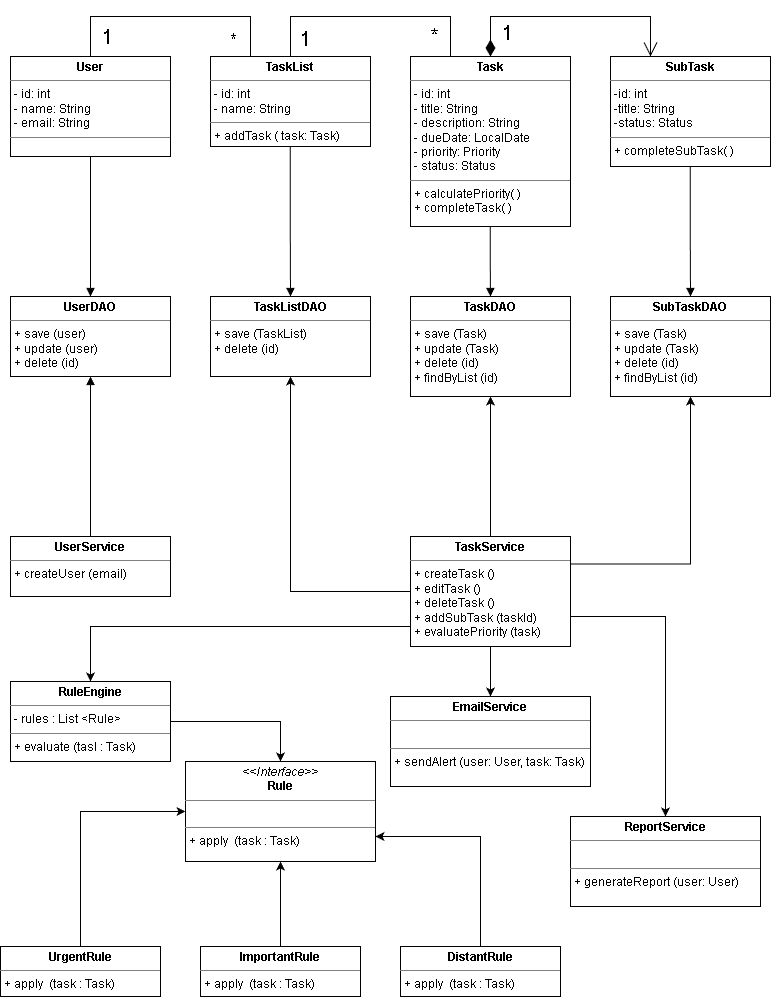

The diagram above was exported from draw.io. Its source (the exported page's mxGraphModel, read from the mxfile embedded in the PNG):
<mxGraphModel dx="1097" dy="591" grid="1" gridSize="10" guides="1" tooltips="1" connect="1" arrows="1" fold="1" page="1" pageScale="1" pageWidth="827" pageHeight="1169" math="0" shadow="0">
  <root>
    <mxCell id="0" />
    <mxCell id="1" parent="0" />
    <mxCell id="B_7fiBuf88TYUXgeCZts-1" parent="1" style="verticalAlign=top;align=left;overflow=fill;html=1;whiteSpace=wrap;" value="&lt;p style=&quot;margin:0px;margin-top:4px;text-align:center;&quot;&gt;&lt;b&gt;User&lt;/b&gt;&lt;/p&gt;&lt;hr size=&quot;1&quot; style=&quot;border-style:solid;&quot;&gt;&lt;p style=&quot;margin:0px;margin-left:4px;&quot;&gt;- id: int&lt;/p&gt;&lt;p style=&quot;margin:0px;margin-left:4px;&quot;&gt;- name: String&lt;/p&gt;&lt;p style=&quot;margin:0px;margin-left:4px;&quot;&gt;- email: String&lt;/p&gt;&lt;hr size=&quot;1&quot; style=&quot;border-style:solid;&quot;&gt;&lt;p style=&quot;margin:0px;margin-left:4px;&quot;&gt;&lt;br&gt;&lt;/p&gt;" vertex="1">
      <mxGeometry height="100" width="160" x="40" y="138" as="geometry" />
    </mxCell>
    <mxCell id="B_7fiBuf88TYUXgeCZts-2" parent="1" style="verticalAlign=top;align=left;overflow=fill;html=1;whiteSpace=wrap;" value="&lt;p style=&quot;margin:0px;margin-top:4px;text-align:center;&quot;&gt;&lt;b&gt;TaskList&lt;/b&gt;&lt;/p&gt;&lt;hr size=&quot;1&quot; style=&quot;border-style:solid;&quot;&gt;&lt;p style=&quot;margin:0px;margin-left:4px;&quot;&gt;- id: int&lt;/p&gt;&lt;p style=&quot;margin:0px;margin-left:4px;&quot;&gt;- name: String&lt;/p&gt;&lt;hr size=&quot;1&quot; style=&quot;border-style:solid;&quot;&gt;&lt;p style=&quot;margin:0px;margin-left:4px;&quot;&gt;+ addTask ( task: Task)&lt;/p&gt;" vertex="1">
      <mxGeometry height="90" width="160" x="240" y="138" as="geometry" />
    </mxCell>
    <mxCell id="B_7fiBuf88TYUXgeCZts-3" parent="1" style="verticalAlign=top;align=left;overflow=fill;html=1;whiteSpace=wrap;" value="&lt;p style=&quot;margin:0px;margin-top:4px;text-align:center;&quot;&gt;&lt;b&gt;Task&lt;/b&gt;&lt;/p&gt;&lt;hr size=&quot;1&quot; style=&quot;border-style:solid;&quot;&gt;&lt;p style=&quot;margin:0px;margin-left:4px;&quot;&gt;- id: int&lt;/p&gt;&lt;p style=&quot;margin:0px;margin-left:4px;&quot;&gt;- title: String&lt;/p&gt;&lt;p style=&quot;margin:0px;margin-left:4px;&quot;&gt;- description: String&lt;/p&gt;&lt;p style=&quot;margin:0px;margin-left:4px;&quot;&gt;- dueDate: LocalDate&lt;/p&gt;&lt;p style=&quot;margin:0px;margin-left:4px;&quot;&gt;- priority: Priority&lt;/p&gt;&lt;p style=&quot;margin:0px;margin-left:4px;&quot;&gt;- status: Status&lt;/p&gt;&lt;hr size=&quot;1&quot; style=&quot;border-style:solid;&quot;&gt;&lt;p style=&quot;margin:0px;margin-left:4px;&quot;&gt;+ calculatePriority( )&lt;/p&gt;&lt;p style=&quot;margin:0px;margin-left:4px;&quot;&gt;+ completeTask( )&lt;/p&gt;" vertex="1">
      <mxGeometry height="170" width="160" x="440" y="138" as="geometry" />
    </mxCell>
    <mxCell id="B_7fiBuf88TYUXgeCZts-4" parent="1" style="verticalAlign=top;align=left;overflow=fill;html=1;whiteSpace=wrap;" value="&lt;p style=&quot;margin:0px;margin-top:4px;text-align:center;&quot;&gt;&lt;b&gt;SubTask&lt;/b&gt;&lt;/p&gt;&lt;hr size=&quot;1&quot; style=&quot;border-style:solid;&quot;&gt;&lt;p style=&quot;margin:0px;margin-left:4px;&quot;&gt;-id: int&lt;/p&gt;&lt;p style=&quot;margin:0px;margin-left:4px;&quot;&gt;-title: String&lt;/p&gt;&lt;p style=&quot;margin:0px;margin-left:4px;&quot;&gt;-status: Status&lt;/p&gt;&lt;hr size=&quot;1&quot; style=&quot;border-style:solid;&quot;&gt;&lt;p style=&quot;margin:0px;margin-left:4px;&quot;&gt;+ completeSubTask( )&lt;/p&gt;" vertex="1">
      <mxGeometry height="110" width="160" x="640" y="138" as="geometry" />
    </mxCell>
    <mxCell id="B_7fiBuf88TYUXgeCZts-19" parent="1" style="verticalAlign=top;align=left;overflow=fill;html=1;whiteSpace=wrap;" value="&lt;p style=&quot;margin:0px;margin-top:4px;text-align:center;&quot;&gt;&lt;i&gt;&amp;lt;&amp;lt;Interface&amp;gt;&amp;gt;&lt;/i&gt;&lt;br&gt;&lt;b&gt;Rule&lt;/b&gt;&lt;/p&gt;&lt;hr size=&quot;1&quot; style=&quot;border-style:solid;&quot;&gt;&lt;p style=&quot;margin:0px;margin-left:4px;&quot;&gt;&lt;br&gt;&lt;/p&gt;&lt;hr size=&quot;1&quot; style=&quot;border-style:solid;&quot;&gt;&lt;p style=&quot;margin:0px;margin-left:4px;&quot;&gt;+ apply&amp;nbsp; (task : Task)&lt;/p&gt;" vertex="1">
      <mxGeometry height="100" width="190" x="215" y="843" as="geometry" />
    </mxCell>
    <mxCell id="B_7fiBuf88TYUXgeCZts-25" parent="1" style="verticalAlign=top;align=left;overflow=fill;html=1;whiteSpace=wrap;" value="&lt;p style=&quot;margin:0px;margin-top:4px;text-align:center;&quot;&gt;&lt;b&gt;ReportService&lt;/b&gt;&lt;/p&gt;&lt;hr size=&quot;1&quot; style=&quot;border-style:solid;&quot;&gt;&lt;p style=&quot;margin:0px;margin-left:4px;&quot;&gt;&lt;br&gt;&lt;/p&gt;&lt;hr size=&quot;1&quot; style=&quot;border-style:solid;&quot;&gt;&lt;p style=&quot;margin:0px;margin-left:4px;&quot;&gt;+ generateReport (user: User)&lt;/p&gt;" vertex="1">
      <mxGeometry height="90" width="190" x="600" y="898" as="geometry" />
    </mxCell>
    <mxCell id="B_7fiBuf88TYUXgeCZts-26" parent="1" style="verticalAlign=top;align=left;overflow=fill;html=1;whiteSpace=wrap;" value="&lt;p style=&quot;margin:0px;margin-top:4px;text-align:center;&quot;&gt;&lt;b&gt;EmailService&lt;/b&gt;&lt;/p&gt;&lt;hr size=&quot;1&quot; style=&quot;border-style:solid;&quot;&gt;&lt;p style=&quot;margin:0px;margin-left:4px;&quot;&gt;&lt;br&gt;&lt;/p&gt;&lt;hr size=&quot;1&quot; style=&quot;border-style:solid;&quot;&gt;&lt;p style=&quot;margin:0px;margin-left:4px;&quot;&gt;+ sendAlert (user: User, task: Task)&lt;/p&gt;" vertex="1">
      <mxGeometry height="90" width="200" x="420" y="778" as="geometry" />
    </mxCell>
    <mxCell id="lWsl19LdhfWOnW36EC-t-1" parent="1" style="verticalAlign=top;align=left;overflow=fill;html=1;whiteSpace=wrap;" value="&lt;p style=&quot;margin:0px;margin-top:4px;text-align:center;&quot;&gt;&lt;b&gt;UserDAO&lt;/b&gt;&lt;/p&gt;&lt;hr size=&quot;1&quot; style=&quot;border-style:solid;&quot;&gt;&lt;p style=&quot;margin:0px;margin-left:4px;&quot;&gt;+ save (user)&lt;/p&gt;&lt;p style=&quot;margin:0px;margin-left:4px;&quot;&gt;+ update (user)&lt;/p&gt;&lt;p style=&quot;margin:0px;margin-left:4px;&quot;&gt;+ delete (id)&lt;/p&gt;&lt;p style=&quot;margin:0px;margin-left:4px;&quot;&gt;&lt;br&gt;&lt;/p&gt;" vertex="1">
      <mxGeometry height="80" width="160" x="40" y="378" as="geometry" />
    </mxCell>
    <mxCell id="lWsl19LdhfWOnW36EC-t-2" edge="1" parent="1" source="B_7fiBuf88TYUXgeCZts-1" style="endArrow=none;html=1;edgeStyle=orthogonalEdgeStyle;rounded=0;exitX=0.5;exitY=0;exitDx=0;exitDy=0;entryX=0.25;entryY=0;entryDx=0;entryDy=0;" target="B_7fiBuf88TYUXgeCZts-2" value="">
      <mxGeometry relative="1" as="geometry">
        <Array as="points">
          <mxPoint x="120" y="98" />
          <mxPoint x="280" y="98" />
        </Array>
        <mxPoint x="150" y="98" as="sourcePoint" />
        <mxPoint x="340" y="98" as="targetPoint" />
      </mxGeometry>
    </mxCell>
    <mxCell id="lWsl19LdhfWOnW36EC-t-3" connectable="0" parent="lWsl19LdhfWOnW36EC-t-2" style="edgeLabel;resizable=0;html=1;align=left;verticalAlign=bottom;" value="&lt;font style=&quot;font-size: 20px;&quot;&gt;1&lt;/font&gt;" vertex="1">
      <mxGeometry relative="1" x="-1" as="geometry">
        <mxPoint x="10" y="-6" as="offset" />
      </mxGeometry>
    </mxCell>
    <mxCell id="lWsl19LdhfWOnW36EC-t-4" connectable="0" parent="lWsl19LdhfWOnW36EC-t-2" style="edgeLabel;resizable=0;html=1;align=right;verticalAlign=bottom;" value="&lt;font style=&quot;font-size: 19px;&quot;&gt;*&lt;/font&gt;" vertex="1">
      <mxGeometry relative="1" x="1" as="geometry">
        <mxPoint x="-13" y="-3" as="offset" />
      </mxGeometry>
    </mxCell>
    <mxCell id="lWsl19LdhfWOnW36EC-t-7" edge="1" parent="1" source="B_7fiBuf88TYUXgeCZts-2" style="endArrow=none;html=1;edgeStyle=orthogonalEdgeStyle;rounded=0;entryX=0.25;entryY=0;entryDx=0;entryDy=0;exitX=0.5;exitY=0;exitDx=0;exitDy=0;" target="B_7fiBuf88TYUXgeCZts-3" value="">
      <mxGeometry relative="1" as="geometry">
        <Array as="points">
          <mxPoint x="320" y="98" />
          <mxPoint x="480" y="98" />
        </Array>
        <mxPoint x="334" y="98" as="sourcePoint" />
        <mxPoint x="494" y="98" as="targetPoint" />
      </mxGeometry>
    </mxCell>
    <mxCell id="lWsl19LdhfWOnW36EC-t-8" connectable="0" parent="lWsl19LdhfWOnW36EC-t-7" style="edgeLabel;resizable=0;html=1;align=left;verticalAlign=bottom;" value="&lt;font style=&quot;font-size: 20px;&quot;&gt;1&lt;/font&gt;" vertex="1">
      <mxGeometry relative="1" x="-1" as="geometry">
        <mxPoint x="8" y="-4" as="offset" />
      </mxGeometry>
    </mxCell>
    <mxCell id="lWsl19LdhfWOnW36EC-t-9" connectable="0" parent="lWsl19LdhfWOnW36EC-t-7" style="edgeLabel;resizable=0;html=1;align=right;verticalAlign=bottom;" value="&lt;font style=&quot;font-size: 20px;&quot;&gt;*&lt;/font&gt;" vertex="1">
      <mxGeometry relative="1" x="1" as="geometry">
        <mxPoint x="-11" y="-7" as="offset" />
      </mxGeometry>
    </mxCell>
    <mxCell id="lWsl19LdhfWOnW36EC-t-11" edge="1" parent="1" style="endArrow=open;html=1;endSize=12;startArrow=diamondThin;startSize=14;startFill=1;edgeStyle=orthogonalEdgeStyle;align=left;verticalAlign=bottom;rounded=0;exitX=0.5;exitY=0;exitDx=0;exitDy=0;entryX=0.25;entryY=0;entryDx=0;entryDy=0;" value="&lt;font style=&quot;font-size: 20px;&quot;&gt;1&lt;/font&gt;">
      <mxGeometry relative="1" x="-0.9167" y="-10" as="geometry">
        <mxPoint as="offset" />
        <Array as="points">
          <mxPoint x="520" y="98" />
          <mxPoint x="680" y="98" />
        </Array>
        <mxPoint x="520" y="138" as="sourcePoint" />
        <mxPoint x="680" y="138" as="targetPoint" />
      </mxGeometry>
    </mxCell>
    <mxCell id="lWsl19LdhfWOnW36EC-t-24" parent="1" style="verticalAlign=top;align=left;overflow=fill;html=1;whiteSpace=wrap;" value="&lt;p style=&quot;margin:0px;margin-top:4px;text-align:center;&quot;&gt;&lt;b&gt;TaskListDAO&lt;/b&gt;&lt;/p&gt;&lt;hr size=&quot;1&quot; style=&quot;border-style:solid;&quot;&gt;&lt;p style=&quot;margin:0px;margin-left:4px;&quot;&gt;+ save (TaskList)&lt;/p&gt;&lt;p style=&quot;margin:0px;margin-left:4px;&quot;&gt;+ delete (id)&lt;/p&gt;" vertex="1">
      <mxGeometry height="80" width="160" x="240" y="378" as="geometry" />
    </mxCell>
    <mxCell id="lWsl19LdhfWOnW36EC-t-25" parent="1" style="verticalAlign=top;align=left;overflow=fill;html=1;whiteSpace=wrap;" value="&lt;p style=&quot;margin:0px;margin-top:4px;text-align:center;&quot;&gt;&lt;b&gt;TaskDAO&lt;/b&gt;&lt;/p&gt;&lt;hr size=&quot;1&quot; style=&quot;border-style:solid;&quot;&gt;&lt;p style=&quot;margin:0px;margin-left:4px;&quot;&gt;+ save (Task)&lt;/p&gt;&lt;p style=&quot;margin:0px;margin-left:4px;&quot;&gt;+ update (Task)&lt;/p&gt;&lt;p style=&quot;margin:0px;margin-left:4px;&quot;&gt;+ delete (id)&lt;/p&gt;&lt;p style=&quot;margin:0px;margin-left:4px;&quot;&gt;+ findByList (id)&lt;/p&gt;" vertex="1">
      <mxGeometry height="100" width="160" x="440" y="378" as="geometry" />
    </mxCell>
    <mxCell id="lWsl19LdhfWOnW36EC-t-26" parent="1" style="verticalAlign=top;align=left;overflow=fill;html=1;whiteSpace=wrap;" value="&lt;p style=&quot;margin:0px;margin-top:4px;text-align:center;&quot;&gt;&lt;b&gt;SubTaskDAO&lt;/b&gt;&lt;/p&gt;&lt;hr size=&quot;1&quot; style=&quot;border-style:solid;&quot;&gt;&lt;p style=&quot;margin:0px;margin-left:4px;&quot;&gt;+ save (Task)&lt;/p&gt;&lt;p style=&quot;margin:0px;margin-left:4px;&quot;&gt;+ update (Task)&lt;/p&gt;&lt;p style=&quot;margin:0px;margin-left:4px;&quot;&gt;+ delete (id)&lt;/p&gt;&lt;p style=&quot;margin:0px;margin-left:4px;&quot;&gt;+ findByList (id)&lt;/p&gt;" vertex="1">
      <mxGeometry height="100" width="160" x="640" y="378" as="geometry" />
    </mxCell>
    <mxCell id="lWsl19LdhfWOnW36EC-t-27" edge="1" parent="1" source="B_7fiBuf88TYUXgeCZts-1" style="endArrow=block;endFill=1;html=1;edgeStyle=orthogonalEdgeStyle;align=left;verticalAlign=top;rounded=0;entryX=0.5;entryY=0;entryDx=0;entryDy=0;exitX=0.5;exitY=1;exitDx=0;exitDy=0;" target="lWsl19LdhfWOnW36EC-t-1" value="">
      <mxGeometry relative="1" x="-1" as="geometry">
        <mxPoint x="80" y="318" as="sourcePoint" />
        <mxPoint x="240" y="318" as="targetPoint" />
      </mxGeometry>
    </mxCell>
    <mxCell id="lWsl19LdhfWOnW36EC-t-29" edge="1" parent="1" style="endArrow=block;endFill=1;html=1;edgeStyle=orthogonalEdgeStyle;align=left;verticalAlign=top;rounded=0;entryX=0.5;entryY=0;entryDx=0;entryDy=0;exitX=0.5;exitY=1;exitDx=0;exitDy=0;" target="lWsl19LdhfWOnW36EC-t-24" value="">
      <mxGeometry relative="1" x="-1" as="geometry">
        <mxPoint x="319.7" y="228" as="sourcePoint" />
        <mxPoint x="319.7" y="368" as="targetPoint" />
      </mxGeometry>
    </mxCell>
    <mxCell id="lWsl19LdhfWOnW36EC-t-30" edge="1" parent="1" style="endArrow=block;endFill=1;html=1;edgeStyle=orthogonalEdgeStyle;align=left;verticalAlign=top;rounded=0;exitX=0.5;exitY=1;exitDx=0;exitDy=0;entryX=0.5;entryY=0;entryDx=0;entryDy=0;" target="lWsl19LdhfWOnW36EC-t-25" value="">
      <mxGeometry relative="1" x="-1" as="geometry">
        <mxPoint x="519.7" y="308" as="sourcePoint" />
        <mxPoint x="530" y="358" as="targetPoint" />
      </mxGeometry>
    </mxCell>
    <mxCell id="lWsl19LdhfWOnW36EC-t-31" edge="1" parent="1" style="endArrow=block;endFill=1;html=1;edgeStyle=orthogonalEdgeStyle;align=left;verticalAlign=top;rounded=0;exitX=0.5;exitY=1;exitDx=0;exitDy=0;entryX=0.5;entryY=0;entryDx=0;entryDy=0;" target="lWsl19LdhfWOnW36EC-t-26" value="">
      <mxGeometry relative="1" x="-1" as="geometry">
        <mxPoint x="719.7" y="248" as="sourcePoint" />
        <mxPoint x="730" y="348" as="targetPoint" />
      </mxGeometry>
    </mxCell>
    <mxCell id="lWsl19LdhfWOnW36EC-t-32" parent="1" style="verticalAlign=top;align=left;overflow=fill;html=1;whiteSpace=wrap;" value="&lt;p style=&quot;margin:0px;margin-top:4px;text-align:center;&quot;&gt;&lt;b&gt;UserService&lt;/b&gt;&lt;/p&gt;&lt;hr size=&quot;1&quot; style=&quot;border-style:solid;&quot;&gt;&lt;p style=&quot;margin:0px;margin-left:4px;&quot;&gt;+ createUser (email)&lt;/p&gt;&lt;p style=&quot;margin:0px;margin-left:4px;&quot;&gt;&lt;br&gt;&lt;/p&gt;" vertex="1">
      <mxGeometry height="60" width="160" x="40" y="618" as="geometry" />
    </mxCell>
    <mxCell id="lWsl19LdhfWOnW36EC-t-35" edge="1" parent="1" source="lWsl19LdhfWOnW36EC-t-33" style="edgeStyle=orthogonalEdgeStyle;rounded=0;orthogonalLoop=1;jettySize=auto;html=1;entryX=0.5;entryY=1;entryDx=0;entryDy=0;" target="lWsl19LdhfWOnW36EC-t-25">
      <mxGeometry relative="1" as="geometry" />
    </mxCell>
    <mxCell id="lWsl19LdhfWOnW36EC-t-37" edge="1" parent="1" source="lWsl19LdhfWOnW36EC-t-33" style="edgeStyle=orthogonalEdgeStyle;rounded=0;orthogonalLoop=1;jettySize=auto;html=1;entryX=0.5;entryY=1;entryDx=0;entryDy=0;exitX=1;exitY=0.25;exitDx=0;exitDy=0;" target="lWsl19LdhfWOnW36EC-t-26">
      <mxGeometry relative="1" as="geometry" />
    </mxCell>
    <mxCell id="lWsl19LdhfWOnW36EC-t-38" edge="1" parent="1" source="lWsl19LdhfWOnW36EC-t-33" style="edgeStyle=orthogonalEdgeStyle;rounded=0;orthogonalLoop=1;jettySize=auto;html=1;entryX=0.5;entryY=1;entryDx=0;entryDy=0;" target="lWsl19LdhfWOnW36EC-t-24">
      <mxGeometry relative="1" as="geometry" />
    </mxCell>
    <mxCell id="lWsl19LdhfWOnW36EC-t-62" edge="1" parent="1" source="lWsl19LdhfWOnW36EC-t-33" style="edgeStyle=orthogonalEdgeStyle;rounded=0;orthogonalLoop=1;jettySize=auto;html=1;entryX=0.5;entryY=0;entryDx=0;entryDy=0;" target="lWsl19LdhfWOnW36EC-t-58">
      <mxGeometry relative="1" as="geometry">
        <Array as="points">
          <mxPoint x="120" y="708" />
        </Array>
      </mxGeometry>
    </mxCell>
    <mxCell id="lWsl19LdhfWOnW36EC-t-63" edge="1" parent="1" source="lWsl19LdhfWOnW36EC-t-33" style="edgeStyle=orthogonalEdgeStyle;rounded=0;orthogonalLoop=1;jettySize=auto;html=1;entryX=0.5;entryY=0;entryDx=0;entryDy=0;" target="B_7fiBuf88TYUXgeCZts-26">
      <mxGeometry relative="1" as="geometry" />
    </mxCell>
    <mxCell id="lWsl19LdhfWOnW36EC-t-64" edge="1" parent="1" source="lWsl19LdhfWOnW36EC-t-33" style="edgeStyle=orthogonalEdgeStyle;rounded=0;orthogonalLoop=1;jettySize=auto;html=1;entryX=0.5;entryY=0;entryDx=0;entryDy=0;" target="B_7fiBuf88TYUXgeCZts-25">
      <mxGeometry relative="1" as="geometry">
        <Array as="points">
          <mxPoint x="695" y="698" />
        </Array>
      </mxGeometry>
    </mxCell>
    <mxCell id="lWsl19LdhfWOnW36EC-t-33" parent="1" style="verticalAlign=top;align=left;overflow=fill;html=1;whiteSpace=wrap;" value="&lt;p style=&quot;margin:0px;margin-top:4px;text-align:center;&quot;&gt;&lt;b&gt;TaskService&lt;/b&gt;&lt;/p&gt;&lt;hr size=&quot;1&quot; style=&quot;border-style:solid;&quot;&gt;&lt;p style=&quot;margin:0px;margin-left:4px;&quot;&gt;+ createTask ()&lt;/p&gt;&lt;p style=&quot;margin:0px;margin-left:4px;&quot;&gt;+ editTask ()&lt;/p&gt;&lt;p style=&quot;margin:0px;margin-left:4px;&quot;&gt;+ deleteTask ()&lt;/p&gt;&lt;p style=&quot;margin:0px;margin-left:4px;&quot;&gt;+ addSubTask (taskId)&lt;/p&gt;&lt;p style=&quot;margin:0px;margin-left:4px;&quot;&gt;+ evaluatePriority (task)&lt;/p&gt;&lt;p style=&quot;margin:0px;margin-left:4px;&quot;&gt;&lt;br&gt;&lt;/p&gt;" vertex="1">
      <mxGeometry height="110" width="160" x="440" y="618" as="geometry" />
    </mxCell>
    <mxCell id="lWsl19LdhfWOnW36EC-t-34" edge="1" parent="1" source="lWsl19LdhfWOnW36EC-t-32" style="endArrow=block;endFill=1;html=1;edgeStyle=orthogonalEdgeStyle;align=left;verticalAlign=top;rounded=0;entryX=0.5;entryY=1;entryDx=0;entryDy=0;exitX=0.5;exitY=0;exitDx=0;exitDy=0;" target="lWsl19LdhfWOnW36EC-t-1" value="">
      <mxGeometry relative="1" x="-1" as="geometry">
        <mxPoint x="280" y="488" as="sourcePoint" />
        <mxPoint x="280" y="628" as="targetPoint" />
      </mxGeometry>
    </mxCell>
    <mxCell id="lWsl19LdhfWOnW36EC-t-52" edge="1" parent="1" source="lWsl19LdhfWOnW36EC-t-40" style="edgeStyle=orthogonalEdgeStyle;rounded=0;orthogonalLoop=1;jettySize=auto;html=1;entryX=0;entryY=0.5;entryDx=0;entryDy=0;" target="B_7fiBuf88TYUXgeCZts-19">
      <mxGeometry relative="1" as="geometry">
        <Array as="points">
          <mxPoint x="110" y="893" />
        </Array>
      </mxGeometry>
    </mxCell>
    <mxCell id="lWsl19LdhfWOnW36EC-t-40" parent="1" style="verticalAlign=top;align=left;overflow=fill;html=1;whiteSpace=wrap;" value="&lt;p style=&quot;margin:0px;margin-top:4px;text-align:center;&quot;&gt;&lt;b&gt;UrgentRule&lt;/b&gt;&lt;/p&gt;&lt;hr size=&quot;1&quot; style=&quot;border-style:solid;&quot;&gt;&lt;p style=&quot;margin:0px;margin-left:4px;&quot;&gt;+ apply&amp;nbsp; (task : Task)&lt;/p&gt;" vertex="1">
      <mxGeometry height="50" width="160" x="30" y="1028" as="geometry" />
    </mxCell>
    <mxCell id="lWsl19LdhfWOnW36EC-t-51" edge="1" parent="1" source="lWsl19LdhfWOnW36EC-t-43" style="edgeStyle=orthogonalEdgeStyle;rounded=0;orthogonalLoop=1;jettySize=auto;html=1;entryX=0.5;entryY=1;entryDx=0;entryDy=0;" target="B_7fiBuf88TYUXgeCZts-19">
      <mxGeometry relative="1" as="geometry" />
    </mxCell>
    <mxCell id="lWsl19LdhfWOnW36EC-t-43" parent="1" style="verticalAlign=top;align=left;overflow=fill;html=1;whiteSpace=wrap;" value="&lt;p style=&quot;margin:0px;margin-top:4px;text-align:center;&quot;&gt;&lt;b&gt;ImportantRule&lt;/b&gt;&lt;/p&gt;&lt;hr size=&quot;1&quot; style=&quot;border-style:solid;&quot;&gt;&lt;p style=&quot;margin:0px;margin-left:4px;&quot;&gt;+ apply&amp;nbsp; (task : Task)&lt;/p&gt;" vertex="1">
      <mxGeometry height="50" width="160" x="230" y="1028" as="geometry" />
    </mxCell>
    <mxCell id="lWsl19LdhfWOnW36EC-t-53" edge="1" parent="1" source="lWsl19LdhfWOnW36EC-t-44" style="edgeStyle=orthogonalEdgeStyle;rounded=0;orthogonalLoop=1;jettySize=auto;html=1;entryX=1;entryY=0.75;entryDx=0;entryDy=0;" target="B_7fiBuf88TYUXgeCZts-19">
      <mxGeometry relative="1" as="geometry">
        <Array as="points">
          <mxPoint x="510" y="918" />
        </Array>
      </mxGeometry>
    </mxCell>
    <mxCell id="lWsl19LdhfWOnW36EC-t-44" parent="1" style="verticalAlign=top;align=left;overflow=fill;html=1;whiteSpace=wrap;" value="&lt;p style=&quot;margin:0px;margin-top:4px;text-align:center;&quot;&gt;&lt;b&gt;DistantRule&lt;/b&gt;&lt;/p&gt;&lt;hr size=&quot;1&quot; style=&quot;border-style:solid;&quot;&gt;&lt;p style=&quot;margin:0px;margin-left:4px;&quot;&gt;+ apply&amp;nbsp; (task : Task)&lt;/p&gt;" vertex="1">
      <mxGeometry height="50" width="160" x="430" y="1028" as="geometry" />
    </mxCell>
    <mxCell id="lWsl19LdhfWOnW36EC-t-61" edge="1" parent="1" source="lWsl19LdhfWOnW36EC-t-58" style="edgeStyle=orthogonalEdgeStyle;rounded=0;orthogonalLoop=1;jettySize=auto;html=1;entryX=0.5;entryY=0;entryDx=0;entryDy=0;" target="B_7fiBuf88TYUXgeCZts-19">
      <mxGeometry relative="1" as="geometry" />
    </mxCell>
    <mxCell id="lWsl19LdhfWOnW36EC-t-58" parent="1" style="verticalAlign=top;align=left;overflow=fill;html=1;whiteSpace=wrap;" value="&lt;p style=&quot;margin:0px;margin-top:4px;text-align:center;&quot;&gt;&lt;b&gt;RuleEngine&lt;/b&gt;&lt;/p&gt;&lt;hr size=&quot;1&quot; style=&quot;border-style:solid;&quot;&gt;&lt;p style=&quot;margin:0px;margin-left:4px;&quot;&gt;- rules : List &amp;lt;Rule&amp;gt;&lt;/p&gt;&lt;hr size=&quot;1&quot; style=&quot;border-style:solid;&quot;&gt;&lt;p style=&quot;margin:0px;margin-left:4px;&quot;&gt;+ evaluate (tasl : Task)&lt;/p&gt;" vertex="1">
      <mxGeometry height="80" width="160" x="40" y="763" as="geometry" />
    </mxCell>
  </root>
</mxGraphModel>